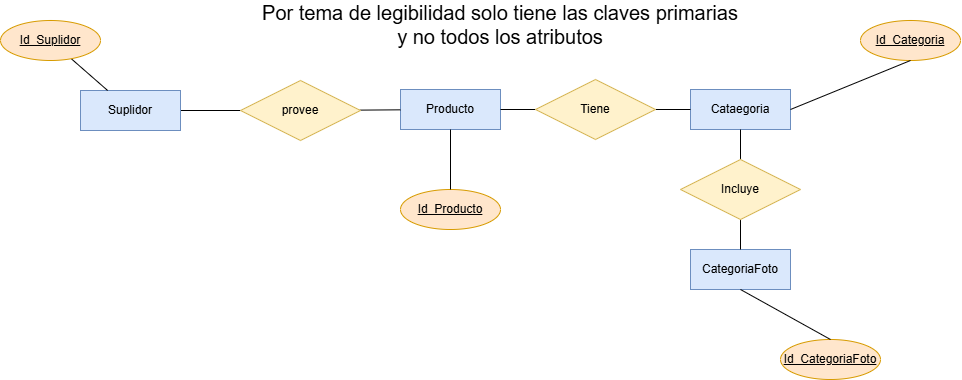

The diagram above was exported from draw.io. Its source (the exported page's mxGraphModel, read from the mxfile embedded in the PNG):
<mxGraphModel dx="1431" dy="869" grid="1" gridSize="10" guides="1" tooltips="1" connect="1" arrows="1" fold="1" page="1" pageScale="1" pageWidth="1169" pageHeight="827" math="0" shadow="0">
  <root>
    <mxCell id="0" />
    <mxCell id="1" parent="0" />
    <mxCell id="VeFvjRGOiRCIN8WlQOaR-16" edge="1" parent="1" source="VeFvjRGOiRCIN8WlQOaR-1" style="rounded=0;orthogonalLoop=1;jettySize=auto;html=1;endArrow=none;endFill=0;" target="VeFvjRGOiRCIN8WlQOaR-15" value="">
      <mxGeometry relative="1" as="geometry" />
    </mxCell>
    <mxCell id="VeFvjRGOiRCIN8WlQOaR-1" parent="1" style="whiteSpace=wrap;html=1;align=center;fillColor=#dae8fc;strokeColor=#6c8ebf;" value="Suplidor" vertex="1">
      <mxGeometry height="40" width="100" x="150" y="221" as="geometry" />
    </mxCell>
    <mxCell id="VeFvjRGOiRCIN8WlQOaR-2" parent="1" style="whiteSpace=wrap;html=1;align=center;fillColor=#dae8fc;strokeColor=#6c8ebf;" value="CategoriaFoto" vertex="1">
      <mxGeometry height="40" width="100" x="760" y="380" as="geometry" />
    </mxCell>
    <mxCell id="VeFvjRGOiRCIN8WlQOaR-3" parent="1" style="whiteSpace=wrap;html=1;align=center;fillColor=#dae8fc;strokeColor=#6c8ebf;" value="Cataegoria" vertex="1">
      <mxGeometry height="40" width="100" x="760" y="220" as="geometry" />
    </mxCell>
    <mxCell id="VeFvjRGOiRCIN8WlQOaR-4" parent="1" style="whiteSpace=wrap;html=1;align=center;fillColor=#dae8fc;strokeColor=#6c8ebf;" value="Producto" vertex="1">
      <mxGeometry height="40" width="100" x="470" y="220" as="geometry" />
    </mxCell>
    <mxCell id="VeFvjRGOiRCIN8WlQOaR-11" edge="1" parent="1" source="VeFvjRGOiRCIN8WlQOaR-6" style="rounded=0;orthogonalLoop=1;jettySize=auto;html=1;endArrow=none;endFill=0;" target="VeFvjRGOiRCIN8WlQOaR-1">
      <mxGeometry relative="1" as="geometry" />
    </mxCell>
    <mxCell id="VeFvjRGOiRCIN8WlQOaR-6" parent="1" style="ellipse;whiteSpace=wrap;html=1;align=center;fontStyle=4;fillColor=#ffe6cc;strokeColor=#d79b00;" value="Id_Suplidor" vertex="1">
      <mxGeometry height="40" width="100" x="70" y="151" as="geometry" />
    </mxCell>
    <mxCell id="VeFvjRGOiRCIN8WlQOaR-7" parent="1" style="ellipse;whiteSpace=wrap;html=1;align=center;fontStyle=4;fillColor=#ffe6cc;strokeColor=#d79b00;" value="Id_Producto" vertex="1">
      <mxGeometry height="40" width="100" x="470" y="320" as="geometry" />
    </mxCell>
    <mxCell id="VeFvjRGOiRCIN8WlQOaR-8" parent="1" style="ellipse;whiteSpace=wrap;html=1;align=center;fontStyle=4;fillColor=#ffe6cc;strokeColor=#d79b00;" value="Id_Categoria" vertex="1">
      <mxGeometry height="40" width="100" x="930" y="151" as="geometry" />
    </mxCell>
    <mxCell id="VeFvjRGOiRCIN8WlQOaR-9" parent="1" style="ellipse;whiteSpace=wrap;html=1;align=center;fontStyle=4;fillColor=#ffe6cc;strokeColor=#d79b00;" value="Id_CategoriaFoto" vertex="1">
      <mxGeometry height="40" width="100" x="850" y="470" as="geometry" />
    </mxCell>
    <mxCell id="VeFvjRGOiRCIN8WlQOaR-12" edge="1" parent="1" source="VeFvjRGOiRCIN8WlQOaR-8" style="rounded=0;orthogonalLoop=1;jettySize=auto;html=1;endArrow=none;endFill=0;entryX=1;entryY=0.5;entryDx=0;entryDy=0;exitX=0.5;exitY=1;exitDx=0;exitDy=0;" target="VeFvjRGOiRCIN8WlQOaR-3">
      <mxGeometry relative="1" as="geometry">
        <mxPoint x="860" y="170" as="sourcePoint" />
        <mxPoint x="896" y="202" as="targetPoint" />
      </mxGeometry>
    </mxCell>
    <mxCell id="VeFvjRGOiRCIN8WlQOaR-13" edge="1" parent="1" source="VeFvjRGOiRCIN8WlQOaR-2" style="rounded=0;orthogonalLoop=1;jettySize=auto;html=1;endArrow=none;endFill=0;exitX=0.5;exitY=1;exitDx=0;exitDy=0;entryX=0.5;entryY=0;entryDx=0;entryDy=0;" target="VeFvjRGOiRCIN8WlQOaR-9">
      <mxGeometry relative="1" as="geometry">
        <mxPoint x="860" y="450" as="sourcePoint" />
        <mxPoint x="896" y="482" as="targetPoint" />
      </mxGeometry>
    </mxCell>
    <mxCell id="VeFvjRGOiRCIN8WlQOaR-14" edge="1" parent="1" source="VeFvjRGOiRCIN8WlQOaR-4" style="rounded=0;orthogonalLoop=1;jettySize=auto;html=1;endArrow=none;endFill=0;entryX=0.5;entryY=0;entryDx=0;entryDy=0;exitX=0.5;exitY=1;exitDx=0;exitDy=0;" target="VeFvjRGOiRCIN8WlQOaR-7">
      <mxGeometry relative="1" as="geometry">
        <mxPoint x="520" y="260" as="sourcePoint" />
        <mxPoint x="536" y="312" as="targetPoint" />
      </mxGeometry>
    </mxCell>
    <mxCell id="VeFvjRGOiRCIN8WlQOaR-17" edge="1" parent="1" source="VeFvjRGOiRCIN8WlQOaR-15" style="rounded=0;orthogonalLoop=1;jettySize=auto;html=1;endArrow=none;endFill=0;" target="VeFvjRGOiRCIN8WlQOaR-4" value="">
      <mxGeometry relative="1" as="geometry" />
    </mxCell>
    <mxCell id="VeFvjRGOiRCIN8WlQOaR-15" parent="1" style="shape=rhombus;perimeter=rhombusPerimeter;whiteSpace=wrap;html=1;align=center;fillColor=#fff2cc;strokeColor=#d6b656;" value="provee" vertex="1">
      <mxGeometry height="60" width="120" x="310" y="211" as="geometry" />
    </mxCell>
    <mxCell id="VeFvjRGOiRCIN8WlQOaR-19" edge="1" parent="1" source="VeFvjRGOiRCIN8WlQOaR-18" style="rounded=0;orthogonalLoop=1;jettySize=auto;html=1;endArrow=none;endFill=0;" target="VeFvjRGOiRCIN8WlQOaR-3" value="">
      <mxGeometry relative="1" as="geometry" />
    </mxCell>
    <mxCell id="VeFvjRGOiRCIN8WlQOaR-20" edge="1" parent="1" source="VeFvjRGOiRCIN8WlQOaR-18" style="rounded=0;orthogonalLoop=1;jettySize=auto;html=1;endArrow=none;endFill=0;" target="VeFvjRGOiRCIN8WlQOaR-4" value="">
      <mxGeometry relative="1" as="geometry" />
    </mxCell>
    <mxCell id="VeFvjRGOiRCIN8WlQOaR-18" parent="1" style="shape=rhombus;perimeter=rhombusPerimeter;whiteSpace=wrap;html=1;align=center;fillColor=#fff2cc;strokeColor=#d6b656;" value="Tiene" vertex="1">
      <mxGeometry height="60" width="120" x="605" y="210" as="geometry" />
    </mxCell>
    <mxCell id="VeFvjRGOiRCIN8WlQOaR-22" edge="1" parent="1" source="VeFvjRGOiRCIN8WlQOaR-21" style="rounded=0;orthogonalLoop=1;jettySize=auto;html=1;endArrow=none;endFill=0;" target="VeFvjRGOiRCIN8WlQOaR-3" value="">
      <mxGeometry relative="1" as="geometry" />
    </mxCell>
    <mxCell id="VeFvjRGOiRCIN8WlQOaR-23" edge="1" parent="1" source="VeFvjRGOiRCIN8WlQOaR-21" style="rounded=0;orthogonalLoop=1;jettySize=auto;html=1;endArrow=none;endFill=0;" target="VeFvjRGOiRCIN8WlQOaR-2" value="">
      <mxGeometry relative="1" as="geometry" />
    </mxCell>
    <mxCell id="VeFvjRGOiRCIN8WlQOaR-21" parent="1" style="shape=rhombus;perimeter=rhombusPerimeter;whiteSpace=wrap;html=1;align=center;fillColor=#fff2cc;strokeColor=#d6b656;" value="Incluye" vertex="1">
      <mxGeometry height="60" width="120" x="750" y="290" as="geometry" />
    </mxCell>
    <mxCell id="VeFvjRGOiRCIN8WlQOaR-24" parent="1" style="text;html=1;whiteSpace=wrap;strokeColor=none;fillColor=none;align=center;verticalAlign=middle;rounded=0;fontSize=20;" value="Por tema de legibilidad solo tiene las claves primarias y no todos los atributos" vertex="1">
      <mxGeometry height="30" width="480" x="330" y="140" as="geometry" />
    </mxCell>
  </root>
</mxGraphModel>